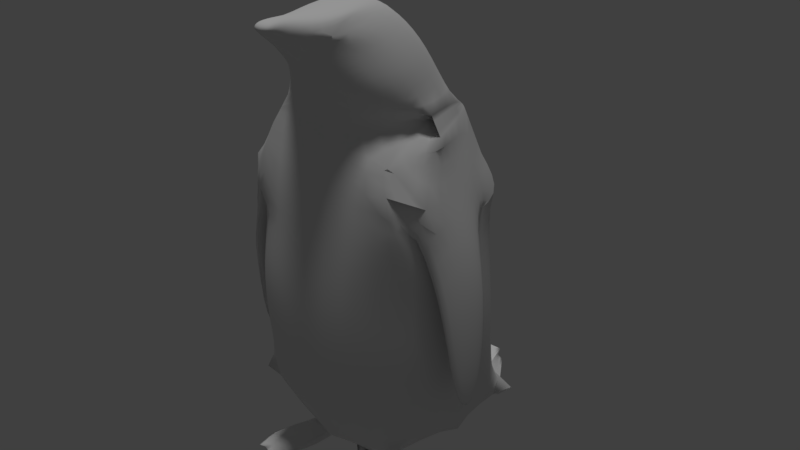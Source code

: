 # Source: pen_2.7.blend  (saved by Blender 2.81.16; exported with 4.5.12 LTS)
import bpy
from mathutils import Matrix  # noqa: F401  (used for matrix-valued properties, if any)

bpy.ops.wm.read_factory_settings(use_empty=True)
scene = bpy.context.scene
scene.name = 'Scene'

# ---- collections
col_collection_1 = bpy.data.collections.new('Collection 1'); scene.collection.children.link(col_collection_1)

# ---- materials (node trees are filled in below, after node groups)
mat_penmaterial = bpy.data.materials.new('penmaterial')
mat_penmaterial.alpha_threshold = 0.0
mat_penmaterial.use_transparent_shadow = False
mat_penmaterial.roughness = 0.5

# ---- material node trees

# ---- world
world_world = bpy.data.worlds.new('World'); scene.world = world_world
world_world.color = (0.05088, 0.05088, 0.05088)
world_world.use_sun_shadow = False
world_world.sun_shadow_jitter_overblur = 0.0
world_world.cycles.sampling_method = 'MANUAL'

# ---- lights
light_sun = bpy.data.lights.new('Sun', 'SUN')
light_sun.transmission_factor = 0.0
light_sun.angle = 0.1993
light_sun.energy = 1.0
light_sun.shadow_buffer_clip_start = 0.5
light_sun.shadow_soft_size = 0.1
light_sun.shadow_cascade_max_distance = 1000.0

# ---- meshes
me_pen = bpy.data.meshes.new('pen')
me_pen.from_pydata([(0.2157, 14.2, 2.976), (0.4925, 14.56, 2.349), (0.159, 13.0, 2.935), (0.4282, 12.86, 2.34), (-1.194, 14.19, 2.968), (-1.437, 14.56, 2.349), (-1.182, 12.96, 2.913), (-1.396, 12.81, 2.34), (0.5475, 14.55, 1.905), (0.4416, 12.84, 1.892), (-1.532, 14.56, 1.921), (-1.507, 12.76, 1.892), (0.6015, 14.57, 1.485), (0.4142, 12.84, 1.472), (-1.607, 14.56, 1.501), (-1.47, 12.8, 1.492), (0.6063, 14.58, 1.065), (-1.605, 14.7, 1.095), (0.3472, 12.89, 1.064), (-1.605, 14.7, 1.095), (-1.358, 12.87, 1.093), (0.5045, 14.87, 0.7266), (0.2572, 13.1, 0.7314), (-1.463, 14.87, 0.7618), (-1.211, 13.07, 0.763), (0.5045, 14.87, 0.7266), (-1.463, 14.87, 0.7618), (-0.01973, 13.26, 0.5564), (-1.066, 13.26, 0.5623), (0.1848, 14.16, 3.057), (0.04668, 12.98, 3.091), (-1.117, 14.16, 3.06), (-1.055, 13.03, 3.083), (0.08482, 13.94, 3.383), (-0.02841, 12.82, 3.301), (-1.015, 13.94, 3.363), (-0.9925, 12.97, 3.311), (0.5337, 13.73, 2.345), (-1.309, 12.88, 2.673), (0.3357, 12.92, 2.688), (0.3268, 14.35, 2.663), (-1.258, 14.35, 2.658), (-0.0266, 13.68, 3.621), (-0.2754, 12.62, 3.479), (-0.9106, 13.68, 3.601), (-0.6707, 12.6, 3.495), (-0.211, 13.43, 3.752), (-0.3381, 12.36, 3.658), (-0.7393, 13.43, 3.732), (-0.6193, 12.37, 3.654), (-0.2118, 12.82, 3.705), (-0.3637, 12.48, 3.732), (-0.7272, 12.82, 3.685), (-0.5942, 12.48, 3.716), (-0.3623, 12.22, 3.692), (-0.5947, 12.22, 3.69), (-0.3636, 12.26, 3.729), (-0.595, 12.26, 3.726), (0.5045, 14.87, 0.7266), (-1.463, 14.87, 0.7618), (0.5045, 14.87, 0.7266), (-1.463, 14.87, 0.7618), (-0.02026, 14.88, 0.5625), (-0.2603, 15.36, 0.4654), (-0.8249, 15.36, 0.4605), (-0.2603, 15.36, 0.4654), (-0.8249, 15.36, 0.4605), (-0.01965, 15.37, 0.3341), (-1.066, 15.37, 0.34), (-0.407, 13.26, 0.5578), (-0.4656, 15.99, 0.4404), (-0.7125, 15.99, 0.4422), (-0.3917, 15.94, 0.3869), (-0.759, 15.94, 0.3852), (-0.01973, 13.26, 0.5564), (-1.066, 13.26, 0.5623), (-1.066, 13.26, 0.5623), (-1.066, 14.88, 0.5684), (-0.01965, 15.37, 0.3341), (-1.066, 13.26, 0.5623), (-0.472, 12.59, 2.339), (-0.4781, 12.85, 2.926), (-0.4715, 14.94, 2.351), (-0.4787, 14.52, 2.974), (-0.4579, 12.46, 1.901), (-0.4573, 14.94, 1.914), (-0.4477, 12.48, 1.481), (-0.4471, 14.94, 1.494), (-0.4644, 15.09, 1.082), (-0.4651, 12.56, 1.079), (-0.479, 12.93, 0.7445), (-0.4785, 15.26, 0.7462), (-0.5427, 13.26, 0.5593), (-0.4833, 12.89, 3.107), (-0.4658, 14.41, 3.06), (-0.4827, 12.75, 3.229), (-0.4694, 14.09, 3.425), (-0.465, 12.71, 2.682), (-0.4649, 14.73, 2.663), (-0.4765, 12.58, 3.468), (-0.4781, 13.68, 3.668), (-0.4797, 12.24, 3.638), (-0.4845, 13.43, 3.753), (-0.4831, 12.48, 3.741), (-0.4853, 12.82, 3.707), (-0.4839, 12.18, 3.695), (-0.4839, 12.26, 3.743), (-0.5432, 14.88, 0.5654), (-0.5426, 15.36, 0.4629), (-0.5426, 15.37, 0.3371), (-0.5722, 15.75, 0.4317), (-0.5719, 15.99, 0.4413), (-0.5794, 15.94, 0.3861), (-0.479, 12.93, 0.7445), (-0.479, 12.93, 0.7445), (-0.5427, 13.26, 0.5593), (-1.437, 14.56, 2.349), (-1.258, 14.35, 2.658), (-1.558, 14.05, 2.313), (-1.49, 12.92, 2.326), (-1.564, 13.07, 2.616), (-1.52, 13.8, 2.607), (-1.719, 14.04, 1.694), (-1.75, 12.97, 1.69), (-1.78, 13.21, 1.992), (-1.735, 13.76, 1.987), (-1.807, 13.67, 0.9239), (-1.806, 13.3, 0.9236), (-1.837, 13.3, 1.224), (-1.792, 13.71, 1.219), (0.4925, 14.56, 2.349), (-0.1132, 12.8, 3.661), (0.3268, 14.35, 2.663), (0.5642, 14.04, 2.279), (0.5129, 13.06, 2.325), (0.5881, 13.18, 2.597), (0.5446, 13.85, 2.596), (0.7945, 14.03, 1.747), (0.7523, 13.12, 1.784), (0.8366, 13.37, 2.041), (0.8493, 13.82, 2.051), (0.8927, 13.72, 0.9944), (0.8587, 13.34, 1.006), (0.9335, 13.38, 1.249), (0.939, 13.7, 1.248), (0.6771, 13.71, 1.899), (0.7353, 13.7, 1.479), (0.6772, 13.73, 1.065), (0.5045, 13.89, 0.7267), (0.5045, 13.89, 0.7267), (-0.01993, 14.06, 0.5197), (-0.5429, 14.06, 0.5226), (0.3312, 13.63, 2.675), (0.4401, 13.55, 2.955), (-1.524, 13.73, 2.345), (-1.619, 13.71, 1.916), (-1.695, 13.68, 1.496), (-1.693, 13.77, 1.095), (-1.066, 14.07, 0.525), (-1.463, 13.96, 0.7619), (-1.463, 13.96, 0.7619), (-0.8189, 12.8, 3.64), (0.3552, 13.52, 3.083), (0.303, 13.35, 3.308), (0.0736, 13.14, 3.546), (-1.053, 13.12, 3.538), (-1.281, 13.32, 3.28), (-1.35, 13.5, 3.071), (-1.194, 14.19, 2.968), (-1.182, 12.96, 2.913), (-1.183, 12.96, 2.912), (-1.446, 13.57, 2.939), (-0.9106, 13.68, 3.601), (-0.6193, 12.37, 3.654), (-0.2814, 14.06, 0.5211), (-0.01983, 13.66, 0.538), (-0.2813, 13.66, 0.5395), (-0.8044, 14.07, 0.5238), (-0.8043, 13.66, 0.5423), (-1.066, 13.67, 0.5437), (-0.09348, 12.28, 0.4187), (0.9146, 12.65, 0.4058), (-1.997, 12.64, 0.4156), (-0.03086, 13.78, 0.4068), (-0.3287, 13.59, 0.3953), (-0.8977, 12.3, 0.4339), (-0.8155, 13.59, 0.394), (0.4106, 12.47, 0.4123), (-1.404, 12.44, 0.4305), (-1.193, 12.67, 0.4373), (-1.547, 12.79, 0.4407), (0.111, 12.63, 0.4043), (0.4782, 12.75, 0.4158), (-0.759, 15.94, 0.3852), (-1.066, 13.26, 0.5623), (-0.5427, 13.26, 0.5593), (-0.8042, 13.26, 0.5608), (-1.029, 13.71, 0.4075), (-0.7448, 12.7, 3.568), (-0.1943, 12.71, 3.57)], [(19, 17), (91, 23), (19, 23), (152, 39), (108, 64), (115, 151), (67, 78), (21, 91), (63, 108), (90, 113), (113, 114), (110, 111), (41, 117), (116, 5), (6, 120), (40, 132), (40, 152), (37, 152), (152, 153), (21, 67), (6, 169), (168, 4), (169, 170), (49, 173), (172, 44), (19, 20), (176, 174), (73, 193), (49, 198)], [(98, 83, 0, 40), (83, 4, 31, 94), (80, 7, 11, 84), (97, 81, 6, 38), (85, 8, 12, 87), (37, 130, 133, 134), (154, 5, 10, 155), (82, 1, 8, 85), (156, 14, 17, 157), (84, 11, 15, 86), (155, 10, 14, 156), (145, 9, 13, 146), (147, 146, 13, 18), (87, 12, 16, 88), (89, 86, 15, 20), (89, 20, 24, 90), (23, 159, 157, 17), (13, 86, 89, 18), (159, 23, 26, 160), (24, 28, 92, 90), (147, 18, 22, 148), (150, 148, 22, 27), (21, 25, 60, 58), (151, 174, 150, 27, 92), (22, 114, 115, 69, 74), (93, 30, 34, 95), (81, 2, 30, 93), (2, 153, 0, 29, 162, 30), (96, 35, 44, 100), (162, 29, 33, 163), (94, 31, 35, 96), (80, 97, 38, 7), (3, 9, 145, 134), (82, 98, 40, 1), (99, 43, 47, 101), (166, 36, 45, 165), (95, 34, 43, 99), (163, 33, 42, 164), (101, 47, 54, 105), (100, 44, 48, 102), (104, 52, 53, 103), (47, 131, 50, 51), (102, 48, 52, 104), (52, 161, 173, 53), (105, 54, 56, 106), (53, 49, 55, 57), (47, 51, 56, 54), (103, 53, 57, 106), (60, 62, 67, 65), (16, 60, 91, 88), (26, 23, 59, 61), (68, 109, 107, 77), (151, 107, 62, 150), (110, 66, 65), (58, 60, 65, 63), (68, 77, 61), (62, 78, 60), (61, 59, 64, 66), (111, 70, 72, 112), (110, 70, 71), (71, 66, 110), (92, 27, 74, 69, 115), (28, 75, 79, 76), (151, 158, 77, 107), (60, 149, 150, 62), (28, 92, 115, 75), (110, 65, 70), (68, 66, 71, 193), (71, 111, 112, 73), (62, 107, 109, 67), (63, 67, 72, 70), (61, 19, 88, 91), (51, 103, 106, 56), (55, 105, 106, 57), (46, 102, 104, 50), (50, 104, 103, 51), (42, 100, 102, 46), (49, 101, 105, 55), (36, 95, 99, 45), (45, 99, 101, 49), (5, 41, 98, 82), (3, 39, 97, 80), (29, 94, 96, 33), (33, 96, 100, 42), (6, 81, 93, 32), (32, 93, 95, 36), (18, 89, 90, 22), (14, 87, 88, 17), (9, 84, 86, 13), (5, 82, 85, 10), (10, 85, 87, 14), (39, 2, 81, 97), (3, 80, 84, 9), (0, 83, 94, 29), (41, 4, 83, 98), (118, 121, 117, 116), (122, 126, 125), (123, 124, 128, 127), (118, 125, 121), (123, 119, 124), (122, 125, 118), (121, 4, 117), (165, 161, 48, 172), (130, 132, 136, 133), (133, 136, 140, 137), (133, 137, 138, 134), (135, 139, 140, 136), (134, 138, 139, 135), (137, 141, 142, 138), (139, 143, 144, 140), (138, 142, 143, 139), (137, 140, 144, 141), (134, 39, 3), (135, 2, 39, 134), (136, 132, 0), (21, 148, 149, 25), (8, 145, 146, 12), (1, 37, 145, 8), (24, 159, 158, 28), (11, 155, 156, 15), (7, 154, 155, 11), (135, 2, 39), (144, 143, 142, 141), (133, 40, 39, 134), (61, 66, 68), (65, 108, 91, 60), (108, 66, 61, 91), (34, 163, 164, 43), (30, 162, 163, 34), (35, 166, 165, 44), (166, 35, 31, 167), (29, 162, 153, 0), (158, 160, 61, 77), (24, 20, 157, 160), (15, 156, 157, 20), (189, 188, 190, 182, 197, 186, 185), (170, 32, 167, 171), (167, 32, 36, 166), (16, 147, 149, 60), (146, 147, 16, 12), (5, 154, 7, 119, 118), (135, 153, 2), (124, 119, 120), (119, 38, 120), (170, 120, 38), (119, 7, 38), (69, 176, 184, 180), (175, 74, 181, 183), (184, 183, 181, 192, 187, 191, 180), (69, 180, 191, 187, 192, 181, 74), (183, 184, 176, 175), (158, 177, 178, 179), (92, 28, 194, 196, 195), (151, 195, 196, 178, 177), (186, 178, 196, 185), (185, 196, 194, 182, 190, 188, 189), (197, 182, 194, 179), (198, 173, 161), (198, 45, 173), (165, 45, 161), (131, 47, 199), (47, 43, 199), (164, 131, 43), (42, 46, 131, 164), (171, 120, 170), (50, 131, 46), (161, 52, 48), (178, 186, 197, 179), (171, 167, 31, 168), (168, 121, 120, 171), (121, 125, 124, 120), (125, 129, 128, 124), (129, 126, 127, 128), (122, 123, 127, 126), (122, 118, 119, 123), (68, 193, 72, 78), (134, 145, 37), (136, 0, 153, 135)])
me_pen.polygons.foreach_set('use_smooth', [True] * 178)
_uv = me_pen.uv_layers.new(name='UVMap')
_uv.uv.foreach_set('vector', [0.8725, 0.6401, 0.8716, 0.6542, 0.8413, 0.6609, 0.8367, 0.6454, 0.8781, 0.7482, 0.9234, 0.7638, 0.9175, 0.769, 0.8773, 0.7562, 0.6264, 0.7012, 0.5634, 0.7053, 0.5643, 0.6743, 0.6259, 0.6756, 0.6282, 0.7237, 0.6286, 0.7416, 0.5812, 0.7453, 0.572, 0.7285, 0.8757, 0.6088, 0.8295, 0.6082, 0.8278, 0.5897, 0.8772, 0.5906, 0.2069, 0.1569, 0.2233, 0.1451, 0.2249, 0.1718, 0.1815, 0.1834, 0.9477, 0.6489, 0.9149, 0.6359, 0.9224, 0.6186, 0.9561, 0.6321, 0.8745, 0.6262, 0.8321, 0.6278, 0.8295, 0.6082, 0.8757, 0.6088, 0.9641, 0.616, 0.9294, 0.6018, 0.9309, 0.5836, 0.9671, 0.5989, 0.6259, 0.6756, 0.5643, 0.6743, 0.567, 0.6512, 0.6264, 0.6522, 0.9561, 0.6321, 0.9224, 0.6186, 0.9294, 0.6018, 0.9641, 0.616, 0.7384, 0.6658, 0.6818, 0.673, 0.6784, 0.6483, 0.7348, 0.6377, 0.7284, 0.6102, 0.7348, 0.6377, 0.6784, 0.6483, 0.6741, 0.6243, 0.8772, 0.5906, 0.8278, 0.5897, 0.827, 0.571, 0.8802, 0.572, 0.6252, 0.6293, 0.6264, 0.6522, 0.567, 0.6512, 0.5719, 0.6274, 0.6252, 0.6293, 0.5719, 0.6274, 0.5744, 0.6022, 0.6243, 0.598, 0.9294, 0.5667, 0.9654, 0.5801, 0.9671, 0.5989, 0.9309, 0.5836, 0.6784, 0.6483, 0.6264, 0.6522, 0.6252, 0.6293, 0.6741, 0.6243, 0.2484, 0.2892, 0.2484, 0.2887, 0.2484, 0.2887, 0.2484, 0.2892, 0.5744, 0.6022, 0.5801, 0.582, 0.6142, 0.5739, 0.6243, 0.598, 0.7284, 0.6102, 0.6741, 0.6243, 0.6753, 0.5991, 0.727, 0.5831, 0.7164, 0.5457, 0.727, 0.5831, 0.6753, 0.5991, 0.6729, 0.5752, 0.2364, 0.3589, 0.2364, 0.3589, 0.2364, 0.3589, 0.2364, 0.3589, 0.6045, 0.5435, 0.609, 0.483, 0.5849, 0.4844, 0.5835, 0.5124, 0.58, 0.5409, 0.6213, 0.5719, 0.669, 0.5684, 0.6698, 0.593, 0.6613, 0.592, 0.637, 0.5888, 0.8815, 0.8555, 0.8504, 0.8423, 0.8631, 0.8363, 0.8806, 0.8441, 0.6286, 0.7416, 0.6718, 0.7415, 0.6646, 0.7518, 0.6292, 0.7539, 0.8394, 0.8452, 0.8373, 0.8519, 0.8304, 0.8643, 0.8497, 0.8688, 0.8535, 0.8553, 0.8504, 0.8423, 0.8776, 0.7799, 0.904, 0.7878, 0.895, 0.8022, 0.8781, 0.7996, 0.8279, 0.8134, 0.836, 0.768, 0.851, 0.7883, 0.8441, 0.8181, 0.8773, 0.7562, 0.9175, 0.769, 0.904, 0.7878, 0.8776, 0.7799, 0.6264, 0.7012, 0.6282, 0.7237, 0.572, 0.7285, 0.5634, 0.7053, 0.6832, 0.6999, 0.6818, 0.673, 0.7384, 0.6658, 0.6969, 0.6996, 0.8745, 0.6262, 0.8725, 0.6401, 0.8367, 0.6454, 0.8321, 0.6278, 0.2462, 0.2885, 0.2462, 0.2885, 0.2462, 0.2885, 0.2462, 0.2885, 0.9139, 0.8166, 0.9022, 0.8319, 0.8839, 0.8333, 0.9004, 0.8208, 0.8806, 0.8441, 0.8631, 0.8363, 0.8742, 0.8337, 0.8799, 0.8352, 0.8441, 0.8181, 0.851, 0.7883, 0.8614, 0.8011, 0.8601, 0.8216, 0.8988, 0.8769, 0.9158, 0.9016, 0.9039, 0.8954, 0.8966, 0.8919, 0.8781, 0.7996, 0.895, 0.8022, 0.8859, 0.8084, 0.8783, 0.8084, 0.8899, 0.9715, 0.8519, 0.9715, 0.8743, 0.9181, 0.8919, 0.9213, 0.9158, 0.9016, 0.9486, 0.9681, 0.9329, 0.9704, 0.9093, 0.922, 0.8783, 0.8084, 0.8859, 0.8084, 0.8848, 0.8253, 0.8788, 0.8247, 0.8519, 0.9715, 0.836, 0.9683, 0.8664, 0.9002, 0.8743, 0.9181, 0.8966, 0.8919, 0.9039, 0.8954, 0.9036, 0.8985, 0.8957, 0.8983, 0.8743, 0.9181, 0.8747, 0.8974, 0.8895, 0.893, 0.8889, 0.8961, 0.9158, 0.9016, 0.9093, 0.922, 0.9036, 0.8985, 0.9039, 0.8954, 0.8919, 0.9213, 0.8743, 0.9181, 0.8889, 0.8961, 0.8957, 0.8983, 0.4003, 0.4356, 0.4032, 0.4468, 0.3832, 0.4396, 0.389, 0.4305, 0.827, 0.571, 0.8378, 0.5534, 0.8842, 0.5559, 0.8802, 0.572, 0.2484, 0.2887, 0.2484, 0.2887, 0.2484, 0.2881, 0.2798, 0.2884, 0.3691, 0.4782, 0.3763, 0.459, 0.3964, 0.4664, 0.3893, 0.4865, 0.4273, 0.4765, 0.3964, 0.4664, 0.4032, 0.4468, 0.4338, 0.457, 0.3449, 0.4703, 0.3588, 0.4943, 0.3379, 0.4887, 0.2364, 0.3589, 0.2364, 0.3589, 0.2379, 0.3589, 0.2379, 0.3589, 0.3691, 0.4782, 0.3893, 0.4865, 0.3851, 0.5037, 0.3749, 0.4025, 0.3515, 0.3738, 0.4089, 0.4186, 0.2798, 0.2884, 0.2484, 0.2881, 0.2412, 0.08129, 0.2726, 0.08155, 0.3439, 0.5108, 0.3546, 0.5123, 0.3609, 0.5208, 0.342, 0.5183, 0.3449, 0.4703, 0.338, 0.4628, 0.3473, 0.4598, 0.3473, 0.4598, 0.3588, 0.4943, 0.3449, 0.4703, 0.2839, 0.09656, 0.2755, 0.1011, 0.2748, 0.09815, 0.2743, 0.09597, 0.2744, 0.0936, 0.2935, 0.09335, 0.2746, 0.08625, 0.2741, 0.08129, 0.303, 0.08884, 0.4273, 0.4765, 0.4206, 0.496, 0.3893, 0.4865, 0.3964, 0.4664, 0.4099, 0.4262, 0.447, 0.4378, 0.4338, 0.457, 0.4032, 0.4468, 0.2935, 0.09335, 0.2839, 0.09656, 0.2744, 0.0936, 0.2746, 0.08625, 0.3449, 0.4703, 0.3379, 0.4887, 0.338, 0.4628, 0.3691, 0.4782, 0.3588, 0.4943, 0.3473, 0.4598, 0.3508, 0.4605, 0.3297, 0.5088, 0.3439, 0.5108, 0.342, 0.5183, 0.3239, 0.5158, 0.4032, 0.4468, 0.3964, 0.4664, 0.3763, 0.459, 0.3832, 0.4396, 0.4212, 0.5185, 0.4254, 0.5461, 0.3609, 0.5208, 0.3546, 0.5123, 0.9252, 0.567, 0.928, 0.5797, 0.8802, 0.572, 0.8842, 0.5559, 0.9093, 0.922, 0.8919, 0.9213, 0.8957, 0.8983, 0.9036, 0.8985, 0.8895, 0.893, 0.8966, 0.8919, 0.8957, 0.8983, 0.8889, 0.8961, 0.8699, 0.8092, 0.8783, 0.8084, 0.8788, 0.8247, 0.8729, 0.8253, 0.9329, 0.9704, 0.8899, 0.9715, 0.8919, 0.9213, 0.9093, 0.922, 0.8614, 0.8011, 0.8781, 0.7996, 0.8783, 0.8084, 0.8699, 0.8092, 0.8747, 0.8974, 0.8988, 0.8769, 0.8966, 0.8919, 0.8895, 0.893, 0.9022, 0.8319, 0.8806, 0.8441, 0.8799, 0.8352, 0.8839, 0.8333, 0.8839, 0.8333, 0.8799, 0.8352, 0.8796, 0.8317, 0.8801, 0.8314, 0.9149, 0.6359, 0.9063, 0.6526, 0.8725, 0.6401, 0.8745, 0.6262, 0.6832, 0.6999, 0.6814, 0.723, 0.6282, 0.7237, 0.6264, 0.7012, 0.836, 0.768, 0.8773, 0.7562, 0.8776, 0.7799, 0.851, 0.7883, 0.851, 0.7883, 0.8776, 0.7799, 0.8781, 0.7996, 0.8614, 0.8011, 0.5812, 0.7453, 0.6286, 0.7416, 0.6292, 0.7539, 0.5899, 0.7572, 0.9144, 0.8383, 0.8815, 0.8555, 0.8806, 0.8441, 0.9022, 0.8319, 0.6741, 0.6243, 0.6252, 0.6293, 0.6243, 0.598, 0.6753, 0.5991, 0.9294, 0.6018, 0.8772, 0.5906, 0.8802, 0.572, 0.9309, 0.5836, 0.6818, 0.673, 0.6259, 0.6756, 0.6264, 0.6522, 0.6784, 0.6483, 0.9149, 0.6359, 0.8745, 0.6262, 0.8757, 0.6088, 0.9224, 0.6186, 0.9224, 0.6186, 0.8757, 0.6088, 0.8772, 0.5906, 0.9294, 0.6018, 0.6814, 0.723, 0.6718, 0.7415, 0.6286, 0.7416, 0.6282, 0.7237, 0.6832, 0.6999, 0.6264, 0.7012, 0.6259, 0.6756, 0.6818, 0.673, 0.8335, 0.7626, 0.8781, 0.7482, 0.8773, 0.7562, 0.836, 0.768, 0.9063, 0.6526, 0.9004, 0.6672, 0.8716, 0.6542, 0.8725, 0.6401, 0.9329, 0.6801, 0.9198, 0.6879, 0.919, 0.6641, 0.9347, 0.6598, 0.9575, 0.6851, 0.9856, 0.7037, 0.9446, 0.6946, 0.9493, 0.7271, 0.9404, 0.7154, 0.9696, 0.7185, 0.9808, 0.7214, 0.9329, 0.6801, 0.9446, 0.6946, 0.9198, 0.6879, 0.9493, 0.7271, 0.9228, 0.7252, 0.9404, 0.7154, 0.9575, 0.6851, 0.9446, 0.6946, 0.9329, 0.6801, 0.9198, 0.6879, 0.9056, 0.668, 0.919, 0.6641, 0.9004, 0.8208, 0.8872, 0.8264, 0.8859, 0.8084, 0.8948, 0.8026, 0.7937, 0.6639, 0.8095, 0.667, 0.8109, 0.6883, 0.7969, 0.6842, 0.7969, 0.6842, 0.8109, 0.6883, 0.79, 0.6982, 0.7773, 0.6936, 0.2795, 0.1655, 0.2815, 0.1334, 0.3258, 0.1483, 0.3209, 0.1784, 0.8187, 0.7123, 0.7955, 0.7134, 0.79, 0.6982, 0.8109, 0.6883, 0.8131, 0.7225, 0.7907, 0.7263, 0.7955, 0.7134, 0.8187, 0.7123, 0.2815, 0.1334, 0.3075, 0.1003, 0.3258, 0.1063, 0.3258, 0.1483, 0.7955, 0.7134, 0.7685, 0.7224, 0.7647, 0.7121, 0.79, 0.6982, 0.7907, 0.7263, 0.7608, 0.728, 0.7685, 0.7224, 0.7955, 0.7134, 0.7773, 0.6936, 0.79, 0.6982, 0.7647, 0.7121, 0.7551, 0.7144, 0.6969, 0.6996, 0.6814, 0.723, 0.6832, 0.6999, 0.8187, 0.7123, 0.8401, 0.7156, 0.8294, 0.7214, 0.8131, 0.7225, 0.8109, 0.6883, 0.8095, 0.667, 0.8237, 0.668, 0.2364, 0.3589, 0.2364, 0.3589, 0.2364, 0.3589, 0.2364, 0.3589, 0.8295, 0.6082, 0.7921, 0.6121, 0.7895, 0.5936, 0.8278, 0.5897, 0.8321, 0.6278, 0.796, 0.6322, 0.7921, 0.6121, 0.8295, 0.6082, 0.5744, 0.6022, 0.5292, 0.5594, 0.5509, 0.5362, 0.5801, 0.582, 0.5643, 0.6743, 0.5064, 0.665, 0.513, 0.6373, 0.567, 0.6512, 0.5634, 0.7053, 0.5007, 0.6917, 0.5064, 0.665, 0.5643, 0.6743, 0.381, 0.1106, 0.4922, 0.1161, 0.4585, 0.1921, 0.7647, 0.7121, 0.7685, 0.7224, 0.7608, 0.728, 0.7551, 0.7144, 0.162, 0.3589, 0.1669, 0.3911, 0.104, 0.3822, 0.1112, 0.3616, 0.3851, 0.5037, 0.3588, 0.4943, 0.3691, 0.4782, 0.3734, 0.422, 0.3644, 0.4157, 0.3733, 0.4076, 0.4099, 0.4262, 0.3644, 0.4157, 0.3554, 0.4094, 0.3449, 0.3778, 0.3733, 0.4076, 0.8631, 0.8363, 0.8441, 0.8181, 0.8601, 0.8216, 0.8742, 0.8337, 0.8504, 0.8423, 0.8279, 0.8134, 0.8441, 0.8181, 0.8631, 0.8363, 0.904, 0.7878, 0.9139, 0.8166, 0.9004, 0.8208, 0.895, 0.8022, 0.9139, 0.8166, 0.904, 0.7878, 0.9175, 0.769, 0.9263, 0.8102, 0.8303, 0.7719, 0.8238, 0.8048, 0.8162, 0.803, 0.8262, 0.7694, 0.4206, 0.496, 0.4191, 0.5146, 0.3851, 0.5037, 0.3893, 0.4865, 0.5744, 0.6022, 0.5719, 0.6274, 0.5151, 0.61, 0.5177, 0.5809, 0.567, 0.6512, 0.513, 0.6373, 0.5151, 0.61, 0.5719, 0.6274, 0.6146, 0.2409, 0.6279, 0.2443, 0.6463, 0.2455, 0.6525, 0.2355, 0.6457, 0.1719, 0.6389, 0.1657, 0.6116, 0.1725, 0.9264, 0.8427, 0.9144, 0.8383, 0.9263, 0.8102, 0.9357, 0.8063, 0.9263, 0.8102, 0.9144, 0.8383, 0.9022, 0.8319, 0.9139, 0.8166, 0.827, 0.571, 0.7888, 0.5752, 0.7943, 0.5584, 0.8378, 0.5534, 0.7895, 0.5936, 0.7888, 0.5752, 0.827, 0.571, 0.8278, 0.5897, 0.04605, 0.3031, 0.08161, 0.2641, 0.1338, 0.2609, 0.1296, 0.2684, 0.07411, 0.2974, 0.8187, 0.7123, 0.8285, 0.6948, 0.8401, 0.7156, 0.9404, 0.7154, 0.9228, 0.7252, 0.9157, 0.715, 0.9228, 0.7252, 0.9076, 0.7241, 0.9157, 0.715, 0.8974, 0.7192, 0.9157, 0.715, 0.9076, 0.7241, 0.5534, 0.7085, 0.5634, 0.7053, 0.572, 0.7285, 0.9124, 0.2831, 0.9038, 0.3085, 0.8963, 0.3007, 0.9089, 0.2165, 0.7886, 0.2837, 0.7795, 0.2656, 0.7988, 0.2116, 0.7972, 0.2865, 0.7876, 0.1735, 0.789, 0.1798, 0.7639, 0.1887, 0.8373, 0.2054, 0.841, 0.1879, 0.841, 0.1818, 0.7712, 0.1504, 0.8137, 0.2955, 0.809, 0.2038, 0.8371, 0.226, 0.8597, 0.1635, 0.8713, 0.2253, 0.9045, 0.2038, 0.8735, 0.2991, 0.8197, 0.3074, 0.8714, 0.3169, 0.8553, 0.3359, 0.8166, 0.3335, 0.6085, 0.484, 0.6281, 0.4859, 0.6257, 0.516, 0.6062, 0.5143, 0.1924, 0.4991, 0.1946, 0.2453, 0.1968, 0.2453, 0.2462, 0.3744, 0.2233, 0.4405, 0.6476, 0.4878, 0.643, 0.5475, 0.6234, 0.546, 0.6257, 0.516, 0.6281, 0.4859, 0.631, 0.3226, 0.6242, 0.3319, 0.6101, 0.3078, 0.5872, 0.1838, 0.715, 0.2457, 0.7012, 0.3251, 0.6523, 0.3274, 0.6145, 0.2629, 0.6532, 0.2838, 0.6724, 0.1984, 0.6854, 0.2761, 0.717, 0.3189, 0.7256, 0.254, 0.7333, 0.3046, 0.7236, 0.3202, 0.8323, 0.9457, 0.8664, 0.9002, 0.836, 0.9683, 0.8337, 0.8407, 0.8221, 0.8373, 0.8197, 0.8141, 0.2464, 0.2887, 0.2462, 0.2885, 0.2463, 0.2886, 0.9486, 0.9681, 0.9158, 0.9016, 0.9533, 0.9459, 0.2462, 0.2885, 0.2462, 0.2885, 0.2462, 0.2884, 0.8601, 0.8216, 0.8706, 0.826, 0.8742, 0.8337, 0.8614, 0.8011, 0.8699, 0.8092, 0.8706, 0.826, 0.8601, 0.8216, 0.9058, 0.6959, 0.9157, 0.715, 0.8974, 0.7192, 0.8729, 0.8253, 0.8706, 0.826, 0.8699, 0.8092, 0.8872, 0.8264, 0.8848, 0.8253, 0.8859, 0.8084, 0.6958, 0.3352, 0.6992, 0.3626, 0.6583, 0.3593, 0.652, 0.3352, 0.9357, 0.8063, 0.9263, 0.8102, 0.9175, 0.769, 0.925, 0.7676, 0.9011, 0.6698, 0.9198, 0.6879, 0.9157, 0.715, 0.9058, 0.6959, 0.9198, 0.6879, 0.9446, 0.6946, 0.9404, 0.7154, 0.9157, 0.715, 0.9446, 0.6946, 0.9734, 0.7029, 0.9696, 0.7185, 0.9404, 0.7154, 0.9734, 0.7029, 0.9842, 0.7072, 0.9808, 0.7214, 0.9696, 0.7185, 0.09016, 0.3288, 0.1435, 0.3037, 0.1455, 0.3497, 0.1269, 0.3586, 0.09016, 0.3288, 0.07411, 0.2974, 0.1296, 0.2684, 0.1435, 0.3037, 0.3691, 0.4782, 0.3508, 0.4605, 0.3546, 0.4465, 0.3803, 0.4384, 0.1815, 0.1834, 0.1873, 0.1403, 0.2069, 0.1569, 0.8109, 0.6883, 0.8237, 0.668, 0.8285, 0.6948, 0.8187, 0.7123])
me_pen.materials.append(mat_penmaterial)
me_pen.use_remesh_preserve_volume = False
me_pen.use_remesh_preserve_attributes = False
me_pen.use_mirror_vertex_groups = False
me_pen.update()
arm_armature = bpy.data.armatures.new('Armature')  # bones are not reproduced

# ---- objects
ob_armature = bpy.data.objects.new('Armature', arm_armature)
ob_penguin = bpy.data.objects.new('penguin', me_pen)
ob_sun = bpy.data.objects.new('Sun', light_sun)

# ---- transforms, parenting, visibility, modifiers, constraints
ob_armature.location = (-0.01431, 0.3981, 1.971)
ob_armature.scale = (1.992, 1.992, 1.992)
ob_armature.show_in_front = True
ob_armature.lineart.crease_threshold = 0.0
ob_penguin.parent = ob_armature
ob_penguin.matrix_parent_inverse = Matrix(((0.502, 0.0, 0.0, 0.007185), (0.0, 0.502, 0.0, -0.1998), (0.0, 0.0, 0.502, -0.9896), (0.0, 0.0, 0.0, 1.0)))
ob_penguin.location = (0.4179, -13.46, -0.3828)
ob_penguin.rotation_euler = (-0.007901, 0.001051, 0.001267)
ob_penguin.scale = (0.9371, 1.0, 1.517)
ob_penguin.lineart.crease_threshold = 0.0
_vg = ob_penguin.vertex_groups.new(name='Bone')
for _i, _w in zip([0, 1, 2, 3, 4, 5, 6, 7, 8, 9, 10, 11, 12, 14, 16, 17, 19, 21, 23, 26, 29, 31, 35, 37, 38, 39, 40, 41, 58, 59, 60, 61, 62, 63, 64, 65, 66, 67, 68, 70, 71, 72, 73, 77, 78, 80, 81, 82, 83, 84, 85, 86, 87, 88, 91, 93, 94, 96, 97, 98, 107, 108, 109, 110, 111, 112, 116, 117, 118, 121, 130, 132, 133, 134, 136, 145, 154, 155, 168, 193], [0.1756, 0.5557, 0.00626, 0.08465, 0.2189, 0.2702, 0.03671, 0.05159, 0.5642, 0.01184, 0.4827, 0.004153, 0.1132, 0.1058, 0.03175, 0.04192, 0.04226, 0.00871, 0.02408, 0.01168, 0.06191, 0.1017, 0.005735, 0.1062, 0.04741, 0.02174, 0.4386, 0.4398, 0.08004, 0.05537, 0.06988, 0.04956, 0.1068, 0.07907, 0.06664, 0.07818, 0.06892, 0.08403, 0.07827, 0.0872, 0.08585, 0.08907, 0.08589, 0.1046, 0.1102, 0.4499, 0.1336, 0.7552, 0.6279, 0.3817, 0.682, 0.07393, 0.2245, 0.0738, 0.05589, 0.05304, 0.3365, 0.05108, 0.3808, 0.749, 0.112, 0.06702, 0.09318, 0.08302, 0.08672, 0.08698, 0.2377, 0.2773, 0.1296, 0.06785, 0.2904, 0.1824, 0.1279, 0.006322, 0.06663, 0.006757, 0.07375, 0.007408, 0.06111, 0.08573]): _vg.add([_i], _w, 'REPLACE')
_vg = ob_penguin.vertex_groups.new(name='Bone.001')
for _i, _w in zip([0, 2, 4, 6, 29, 30, 31, 32, 33, 34, 35, 36, 38, 39, 42, 43, 44, 45, 46, 48, 52, 81, 83, 93, 94, 95, 96, 97, 99, 100, 102, 161, 162, 163, 164, 165, 166, 167, 168, 170, 172, 198], [0.00442, 0.1408, 0.0486, 0.07623, 0.1092, 0.4907, 0.1037, 0.155, 0.7159, 0.4939, 0.705, 0.4182, 0.0217, 0.001631, 0.7289, 0.04918, 0.6588, 0.04427, 0.171, 0.4404, 0.01504, 0.1856, 0.01099, 0.382, 0.07128, 0.2571, 0.7803, 0.0721, 0.0282, 0.8149, 0.144, 0.05085, 0.09728, 0.5961, 0.2542, 0.295, 0.5185, 0.1061, 0.04517, 0.07056, 0.4234, 0.02419]): _vg.add([_i], _w, 'REPLACE')
_vg = ob_penguin.vertex_groups.new(name='Bone.002')
for _i, _w in zip([2, 6, 30, 32, 33, 34, 35, 36, 42, 43, 44, 45, 46, 47, 48, 49, 50, 51, 52, 53, 54, 55, 56, 57, 81, 93, 95, 96, 97, 99, 100, 101, 102, 103, 104, 105, 106, 131, 161, 163, 164, 165, 166, 167, 169, 170, 172, 173, 198, 199], [0.03348, 0.03802, 0.1261, 0.09208, 0.05157, 0.3577, 0.05751, 0.3349, 0.2198, 0.9304, 0.2696, 0.9317, 0.8165, 0.9963, 0.5401, 0.9871, 0.9839, 0.9986, 0.9613, 0.995, 0.9998, 0.9979, 0.9998, 0.9985, 0.1018, 0.2369, 0.5896, 0.01132, 0.0281, 0.9405, 0.1499, 0.9979, 0.8488, 0.999, 0.9902, 1.0, 0.9998, 0.9778, 0.9312, 0.162, 0.6899, 0.6192, 0.1609, 0.003626, 1.0, 0.03301, 0.5479, 0.9905, 0.9483, 0.9662]): _vg.add([_i], _w, 'REPLACE')
_vg = ob_penguin.vertex_groups.new(name='Bone_L')
for _i, _w in zip([2, 4, 5, 6, 29, 30, 31, 32, 34, 35, 36, 38, 41, 44, 80, 81, 83, 93, 94, 95, 96, 97, 98, 116, 117, 118, 121, 154, 165, 166, 167, 168, 170], [0.03162, 0.4618, 0.06779, 0.1709, 0.003709, 0.03524, 0.565, 0.3306, 0.002845, 0.1397, 0.1137, 0.07398, 0.1839, 0.0329, 0.01863, 0.2926, 0.1318, 0.1541, 0.2768, 0.05909, 0.05683, 0.1134, 0.05725, 0.1161, 0.1954, 0.05304, 0.1178, 0.008068, 0.05362, 0.2055, 0.6041, 0.4069, 0.1531]): _vg.add([_i], _w, 'REPLACE')
_vg = ob_penguin.vertex_groups.new(name='Bone_L.001')
for _i, _w in zip([3, 4, 5, 6, 7, 10, 11, 31, 32, 35, 36, 38, 41, 80, 81, 82, 83, 84, 93, 95, 97, 98, 116, 117, 118, 119, 120, 121, 122, 123, 124, 125, 154, 155, 165, 166, 167, 168, 170, 171], [0.0004811, 0.1938, 0.4371, 0.6179, 0.7141, 0.1141, 0.07174, 0.1755, 0.3677, 0.0452, 0.1074, 0.7598, 0.2261, 0.1458, 0.131, 0.05706, 0.005118, 0.04237, 0.08281, 0.01457, 0.1607, 0.03249, 0.4398, 0.4074, 0.5111, 0.8435, 0.9421, 0.7551, 0.07424, 0.1682, 0.7118, 0.1296, 0.5266, 0.06016, 0.003807, 0.1024, 0.2459, 0.4516, 0.6859, 0.9767]): _vg.add([_i], _w, 'REPLACE')
_vg = ob_penguin.vertex_groups.new(name='Bone_L.002')
for _i, _w in zip([5, 41, 116, 117, 118, 119, 122, 123, 124, 125, 126, 127, 128, 129, 154], [0.08596, 0.02459, 0.09775, 0.02556, 0.1628, 0.05167, 0.8823, 0.8248, 0.273, 0.8982, 0.2376, 0.7638, 0.9462, 0.8091, 0.1076]): _vg.add([_i], _w, 'REPLACE')
_vg = ob_penguin.vertex_groups.new(name='Bone_L.003')
for _i, _w in zip([122, 126, 127, 128, 129], [0.005618, 0.7946, 0.287, 0.07448, 0.197]): _vg.add([_i], _w, 'REPLACE')
_vg = ob_penguin.vertex_groups.new(name='Bone_R')
for _i, _w in zip([0, 1, 2, 4, 29, 30, 31, 33, 34, 37, 39, 40, 41, 42, 81, 83, 93, 94, 95, 96, 97, 98, 130, 132, 133, 135, 136, 153, 162, 163, 164], [0.6199, 0.06917, 0.5208, 0.005743, 0.7603, 0.2322, 0.01446, 0.1904, 0.07773, 0.03192, 0.116, 0.2004, 0.0008113, 0.02993, 0.09237, 0.1478, 0.05993, 0.2926, 0.01006, 0.07044, 0.03908, 0.0623, 0.325, 0.4231, 0.07483, 0.06089, 0.1621, 0.9877, 0.8618, 0.2116, 0.03446]): _vg.add([_i], _w, 'REPLACE')
_vg = ob_penguin.vertex_groups.new(name='Bone_R.001')
for _i, _w in zip([0, 1, 2, 3, 8, 9, 29, 30, 37, 39, 40, 80, 81, 82, 84, 97, 98, 130, 132, 133, 134, 135, 136, 137, 138, 139, 140, 145, 152], [0.1402, 0.2588, 0.1961, 0.6661, 0.06567, 0.06956, 0.005901, 0.06094, 0.7313, 0.7701, 0.2828, 0.1399, 0.02908, 0.02722, 0.04647, 0.1266, 0.02834, 0.3772, 0.3533, 0.6991, 0.8629, 0.8981, 0.7344, 0.2138, 0.1184, 0.9075, 0.7331, 0.08782, 1.0]): _vg.add([_i], _w, 'REPLACE')
_vg = ob_penguin.vertex_groups.new(name='Bone_R.002')
for _i, _w in zip([137, 138, 139, 140, 141, 142, 143, 144], [0.7802, 0.8812, 0.08631, 0.2436, 0.4724, 0.9657, 0.9963, 0.8357]): _vg.add([_i], _w, 'REPLACE')
_vg = ob_penguin.vertex_groups.new(name='Bone_R.003')
for _i, _w in zip([141, 142, 144], [0.5427, 0.02648, 0.1647]): _vg.add([_i], _w, 'REPLACE')
_vg = ob_penguin.vertex_groups.new(name='Bone_L.006')
for _i, _w in zip([5, 7, 10, 11, 14, 15, 17, 19, 23, 26, 58, 59, 60, 61, 62, 63, 64, 65, 66, 67, 68, 70, 71, 72, 73, 77, 78, 80, 84, 85, 86, 87, 88, 89, 91, 107, 108, 109, 110, 111, 112, 118, 154, 155, 156, 193], [0.01257, 0.02548, 0.1001, 0.1989, 0.2806, 0.01516, 0.08619, 0.0215, 0.04306, 0.0132, 0.06385, 0.03368, 0.05561, 0.02311, 0.09412, 0.06419, 0.05093, 0.06344, 0.05285, 0.06919, 0.05807, 0.0713, 0.06985, 0.07331, 0.06989, 0.04116, 0.09677, 0.009126, 0.09413, 0.05187, 0.2465, 0.1675, 0.06441, 0.04894, 0.04138, 0.09071, 0.05276, 0.07542, 0.06717, 0.07079, 0.07106, 0.01723, 0.06044, 0.2054, 0.003012, 0.06944]): _vg.add([_i], _w, 'REPLACE')
_vg = ob_penguin.vertex_groups.new(name='Bone_L.008')
for _i, _w in zip([7, 10, 11, 14, 15, 16, 17, 19, 20, 21, 23, 24, 26, 58, 59, 60, 61, 62, 63, 64, 65, 66, 67, 68, 69, 70, 71, 72, 73, 75, 77, 78, 84, 86, 87, 88, 89, 90, 91, 92, 107, 108, 109, 110, 111, 112, 114, 115, 118, 150, 151, 154, 155, 156, 157, 158, 159, 160, 174, 177, 178, 179, 193, 195], [0.03788, 0.06244, 0.2396, 0.1229, 0.4483, 0.003676, 0.3222, 0.3155, 0.4878, 0.04748, 0.3292, 0.4658, 0.341, 0.09593, 0.2593, 0.08363, 0.2888, 0.07907, 0.1236, 0.1863, 0.1271, 0.1722, 0.1179, 0.1437, 0.05513, 0.1351, 0.1356, 0.1299, 0.1355, 0.02472, 0.1753, 0.09886, 0.05639, 0.07465, 0.006301, 0.2479, 0.1074, 0.2811, 0.1453, 0.2278, 0.1053, 0.1464, 0.1204, 0.1404, 0.1355, 0.1347, 0.05255, 0.2166, 0.01893, 0.04894, 0.1768, 0.0681, 0.2405, 0.4638, 0.4595, 0.2491, 0.3721, 0.3699, 0.09206, 0.2219, 0.2389, 0.2396, 0.1353, 0.2136]): _vg.add([_i], _w, 'REPLACE')
_vg = ob_penguin.vertex_groups.new(name='Bone_L.010')
for _i, _w in zip([17, 19, 21, 23, 24, 26, 28, 58, 59, 60, 61, 62, 63, 64, 65, 66, 67, 68, 69, 70, 71, 72, 73, 75, 76, 77, 78, 79, 88, 90, 91, 92, 107, 108, 109, 110, 111, 112, 114, 115, 150, 151, 158, 159, 160, 174, 177, 178, 179, 182, 185, 186, 188, 189, 190, 193, 194, 195, 196, 197], [0.002986, 0.04081, 0.0136, 0.05016, 0.008899, 0.05934, 0.497, 0.06402, 0.05833, 0.05671, 0.0569, 0.03739, 0.07219, 0.06595, 0.07383, 0.06727, 0.06717, 0.06036, 0.0227, 0.05803, 0.05937, 0.05762, 0.05934, 0.4397, 0.5, 0.06538, 0.04056, 0.4966, 0.03884, 0.01783, 0.1468, 0.1396, 0.05633, 0.07959, 0.05797, 0.06141, 0.05843, 0.05841, 0.01596, 0.1462, 0.03643, 0.1606, 0.1985, 0.06917, 0.06832, 0.08115, 0.2052, 0.253, 0.2573, 0.4988, 0.4972, 0.4845, 0.5001, 0.5001, 0.5003, 0.05918, 0.4994, 0.2301, 0.4797, 0.4888]): _vg.add([_i], _w, 'REPLACE')
_vg = ob_penguin.vertex_groups.new(name='Bone_R.006')
for _i, _w in zip([3, 8, 9, 12, 16, 19, 21, 23, 58, 59, 60, 61, 62, 63, 64, 65, 66, 67, 68, 70, 71, 72, 73, 77, 78, 84, 85, 87, 88, 91, 107, 108, 109, 110, 111, 112, 145, 193], [0.01808, 0.09613, 0.1934, 0.2905, 0.07427, 0.03091, 0.01364, 0.002205, 0.0883, 0.05121, 0.07765, 0.0408, 0.1085, 0.08048, 0.06448, 0.07897, 0.06709, 0.08515, 0.07706, 0.0861, 0.08488, 0.08821, 0.08492, 0.1028, 0.1095, 0.01362, 0.05072, 0.1695, 0.05849, 0.05234, 0.1119, 0.0657, 0.09296, 0.08203, 0.08565, 0.08595, 0.2024, 0.08477]): _vg.add([_i], _w, 'REPLACE')
_vg = ob_penguin.vertex_groups.new(name='Bone_R.008')
for _i, _w in zip([3, 8, 9, 12, 13, 16, 18, 19, 21, 22, 25, 27, 37, 58, 59, 60, 61, 62, 63, 64, 65, 66, 67, 68, 69, 70, 71, 72, 73, 74, 77, 78, 84, 86, 88, 89, 90, 91, 92, 107, 108, 109, 110, 111, 112, 114, 115, 145, 146, 147, 148, 149, 150, 151, 174, 175, 176, 177, 193], [0.03739, 0.05927, 0.2393, 0.1129, 0.4517, 0.3255, 0.4733, 0.009572, 0.2828, 0.3623, 0.3179, 0.1149, 0.0003302, 0.1821, 0.03831, 0.2099, 0.018, 0.09857, 0.1087, 0.07074, 0.1024, 0.07584, 0.1027, 0.08159, 0.05372, 0.0734, 0.076, 0.075, 0.07595, 0.07199, 0.03041, 0.0611, 0.06714, 0.1177, 0.03204, 0.3156, 0.1333, 0.07169, 0.03052, 0.05569, 0.0897, 0.0787, 0.07736, 0.07408, 0.07441, 0.2187, 0.02731, 0.2354, 0.4729, 0.4507, 0.2758, 0.258, 0.1906, 0.06783, 0.1471, 0.0899, 0.08259, 0.008309, 0.0763]): _vg.add([_i], _w, 'REPLACE')
_vg = ob_penguin.vertex_groups.new(name='Bone_R.010')
for _i, _w in zip([21, 22, 25, 27, 64, 66, 68, 69, 70, 71, 72, 73, 74, 78, 90, 92, 108, 109, 110, 111, 112, 113, 114, 115, 147, 148, 149, 150, 151, 174, 175, 176, 177, 180, 181, 183, 184, 187, 191, 192, 193, 195], [0.06643, 0.1106, 0.1818, 0.3573, 0.005059, 0.009204, 0.029, 0.3537, 0.0139, 0.01169, 0.01172, 0.01174, 0.4133, 0.01596, 0.02751, 0.0891, 0.0133, 0.004899, 0.009142, 0.01335, 0.01295, 0.5, 0.1947, 0.09557, 0.03159, 0.2216, 0.2245, 0.2, 0.07415, 0.1657, 0.3997, 0.3995, 0.01057, 0.4867, 0.4965, 0.477, 0.4597, 0.4999, 0.4989, 0.5009, 0.01308, 0.02409]): _vg.add([_i], _w, 'REPLACE')
_vg = ob_penguin.vertex_groups.new(name='Bone_L.007')
for _i, _w in zip([5, 7, 10, 11, 14, 15, 17, 19, 23, 26, 58, 59, 60, 61, 62, 63, 64, 65, 66, 67, 68, 70, 71, 72, 73, 77, 78, 80, 84, 85, 86, 87, 88, 89, 91, 107, 108, 109, 110, 111, 112, 118, 154, 155, 156, 193], [0.01257, 0.02548, 0.1001, 0.1989, 0.2806, 0.01516, 0.08619, 0.0215, 0.04306, 0.0132, 0.06385, 0.03368, 0.05561, 0.02311, 0.09412, 0.06419, 0.05093, 0.06344, 0.05285, 0.06919, 0.05807, 0.0713, 0.06985, 0.07331, 0.06989, 0.04116, 0.09677, 0.009126, 0.09413, 0.05187, 0.2465, 0.1675, 0.06441, 0.04894, 0.04138, 0.09071, 0.05276, 0.07542, 0.06717, 0.07079, 0.07106, 0.01723, 0.06044, 0.2054, 0.003012, 0.06944]): _vg.add([_i], _w, 'REPLACE')
_vg = ob_penguin.vertex_groups.new(name='Bone_L.009')
for _i, _w in zip([7, 10, 11, 14, 15, 16, 17, 19, 20, 21, 23, 24, 26, 58, 59, 60, 61, 62, 63, 64, 65, 66, 67, 68, 69, 70, 71, 72, 73, 75, 77, 78, 84, 86, 87, 88, 89, 90, 91, 92, 107, 108, 109, 110, 111, 112, 114, 115, 118, 150, 151, 154, 155, 156, 157, 158, 159, 160, 174, 177, 178, 179, 193, 195], [0.03788, 0.06244, 0.2396, 0.1229, 0.4483, 0.003676, 0.3222, 0.3155, 0.4878, 0.04748, 0.3292, 0.4658, 0.341, 0.09593, 0.2593, 0.08363, 0.2888, 0.07907, 0.1236, 0.1863, 0.1271, 0.1722, 0.1179, 0.1437, 0.05513, 0.1351, 0.1356, 0.1299, 0.1355, 0.02472, 0.1753, 0.09886, 0.05639, 0.07465, 0.006301, 0.2479, 0.1074, 0.2811, 0.1453, 0.2278, 0.1053, 0.1464, 0.1204, 0.1404, 0.1355, 0.1347, 0.05255, 0.2166, 0.01893, 0.04894, 0.1768, 0.0681, 0.2405, 0.4638, 0.4595, 0.2491, 0.3721, 0.3699, 0.09206, 0.2219, 0.2389, 0.2396, 0.1353, 0.2136]): _vg.add([_i], _w, 'REPLACE')
_vg = ob_penguin.vertex_groups.new(name='Bone_L.011')
for _i, _w in zip([17, 19, 21, 23, 24, 26, 28, 58, 59, 60, 61, 62, 63, 64, 65, 66, 67, 68, 69, 70, 71, 72, 73, 75, 76, 77, 78, 79, 88, 90, 91, 92, 107, 108, 109, 110, 111, 112, 114, 115, 150, 151, 158, 159, 160, 174, 177, 178, 179, 182, 185, 186, 188, 189, 190, 193, 194, 195, 196, 197], [0.002986, 0.04081, 0.0136, 0.05016, 0.008899, 0.05934, 0.497, 0.06402, 0.05833, 0.05671, 0.0569, 0.03739, 0.07219, 0.06595, 0.07383, 0.06727, 0.06717, 0.06036, 0.0227, 0.05803, 0.05937, 0.05762, 0.05934, 0.4397, 0.5, 0.06538, 0.04056, 0.4966, 0.03884, 0.01783, 0.1468, 0.1396, 0.05633, 0.07959, 0.05797, 0.06141, 0.05843, 0.05841, 0.01596, 0.1462, 0.03643, 0.1606, 0.1985, 0.06917, 0.06832, 0.08115, 0.2052, 0.253, 0.2573, 0.4988, 0.4972, 0.4845, 0.5001, 0.5001, 0.5003, 0.05918, 0.4994, 0.2301, 0.4797, 0.4888]): _vg.add([_i], _w, 'REPLACE')
_vg = ob_penguin.vertex_groups.new(name='Bone_R.007')
for _i, _w in zip([3, 8, 9, 12, 16, 19, 21, 23, 58, 59, 60, 61, 62, 63, 64, 65, 66, 67, 68, 70, 71, 72, 73, 77, 78, 84, 85, 87, 88, 91, 107, 108, 109, 110, 111, 112, 145, 193], [0.01808, 0.09613, 0.1934, 0.2905, 0.07427, 0.03091, 0.01364, 0.002205, 0.0883, 0.05121, 0.07765, 0.0408, 0.1085, 0.08048, 0.06448, 0.07897, 0.06709, 0.08515, 0.07706, 0.0861, 0.08488, 0.08821, 0.08492, 0.1028, 0.1095, 0.01362, 0.05072, 0.1695, 0.05849, 0.05234, 0.1119, 0.0657, 0.09296, 0.08203, 0.08565, 0.08595, 0.2024, 0.08477]): _vg.add([_i], _w, 'REPLACE')
_vg = ob_penguin.vertex_groups.new(name='Bone_R.009')
for _i, _w in zip([3, 8, 9, 12, 13, 16, 18, 19, 21, 22, 25, 27, 37, 58, 59, 60, 61, 62, 63, 64, 65, 66, 67, 68, 69, 70, 71, 72, 73, 74, 77, 78, 84, 86, 88, 89, 90, 91, 92, 107, 108, 109, 110, 111, 112, 114, 115, 145, 146, 147, 148, 149, 150, 151, 174, 175, 176, 177, 193], [0.03739, 0.05927, 0.2393, 0.1129, 0.4517, 0.3255, 0.4733, 0.009572, 0.2828, 0.3623, 0.3179, 0.1149, 0.0003302, 0.1821, 0.03831, 0.2099, 0.018, 0.09857, 0.1087, 0.07074, 0.1024, 0.07584, 0.1027, 0.08159, 0.05372, 0.0734, 0.076, 0.075, 0.07595, 0.07199, 0.03041, 0.0611, 0.06714, 0.1177, 0.03204, 0.3156, 0.1333, 0.07169, 0.03052, 0.05569, 0.0897, 0.0787, 0.07736, 0.07408, 0.07441, 0.2187, 0.02731, 0.2354, 0.4729, 0.4507, 0.2758, 0.258, 0.1906, 0.06783, 0.1471, 0.0899, 0.08259, 0.008309, 0.0763]): _vg.add([_i], _w, 'REPLACE')
_vg = ob_penguin.vertex_groups.new(name='Bone_R.011')
for _i, _w in zip([21, 22, 25, 27, 64, 66, 68, 69, 70, 71, 72, 73, 74, 78, 90, 92, 108, 109, 110, 111, 112, 113, 114, 115, 147, 148, 149, 150, 151, 174, 175, 176, 177, 180, 181, 183, 184, 187, 191, 192, 193, 195], [0.06643, 0.1106, 0.1818, 0.3573, 0.005059, 0.009204, 0.029, 0.3537, 0.0139, 0.01169, 0.01172, 0.01174, 0.4133, 0.01596, 0.02751, 0.0891, 0.0133, 0.004899, 0.009142, 0.01335, 0.01295, 0.5, 0.1947, 0.09557, 0.03159, 0.2216, 0.2245, 0.2, 0.07415, 0.1657, 0.3997, 0.3995, 0.01057, 0.4867, 0.4965, 0.477, 0.4597, 0.4999, 0.4989, 0.5009, 0.01308, 0.02409]): _vg.add([_i], _w, 'REPLACE')
_m = ob_penguin.modifiers.new('Subsurf', 'SUBSURF')
_m.uv_smooth = 'PRESERVE_CORNERS'
_m.quality = 2
_m.levels = 0
_m.show_only_control_edges = False
_m = ob_penguin.modifiers.new('Armature', 'ARMATURE')
_m.object = ob_armature
ob_sun.location = (0.09885, -4.604, 0.8639)
ob_sun.lineart.crease_threshold = 0.0

# ---- collection membership
col_collection_1.objects.link(ob_armature)
col_collection_1.objects.link(ob_penguin)
col_collection_1.objects.link(ob_sun)

# ---- scene / render settings (as saved in the file)
scene.frame_start = 1; scene.frame_end = 250; scene.frame_set(2)
scene.render.engine = 'BLENDER_EEVEE_NEXT'
scene.render.resolution_percentage = 50
scene.render.dither_intensity = 0.0
scene.cycles.use_denoising = False
scene.cycles.samples = 128
scene.cycles.sampling_pattern = 'TABULATED_SOBOL'
scene.cycles.use_adaptive_sampling = False
scene.cycles.use_light_tree = False
scene.cycles.blur_glossy = 0.0
scene.cycles.sample_clamp_indirect = 0.0
scene.view_settings.view_transform = 'Standard'
bpy.context.view_layer.update()

# ---- added for rendering (the .blend has no active camera): camera
cam_auto = bpy.data.cameras.new('AutoCamera')
cam_auto.lens = 50.0
cam_auto.sensor_width = 36.0
cam_auto.clip_end = 1000.0
ob_auto_camera = bpy.data.objects.new('AutoCamera', cam_auto)
scene.collection.objects.link(ob_auto_camera)
ob_auto_camera.location = (6.42769, -7.17019, 7.82226)
ob_auto_camera.rotation_euler = (1.09748, -7.21219e-08, 0.694738)
scene.camera = ob_auto_camera
bpy.context.view_layer.update()
